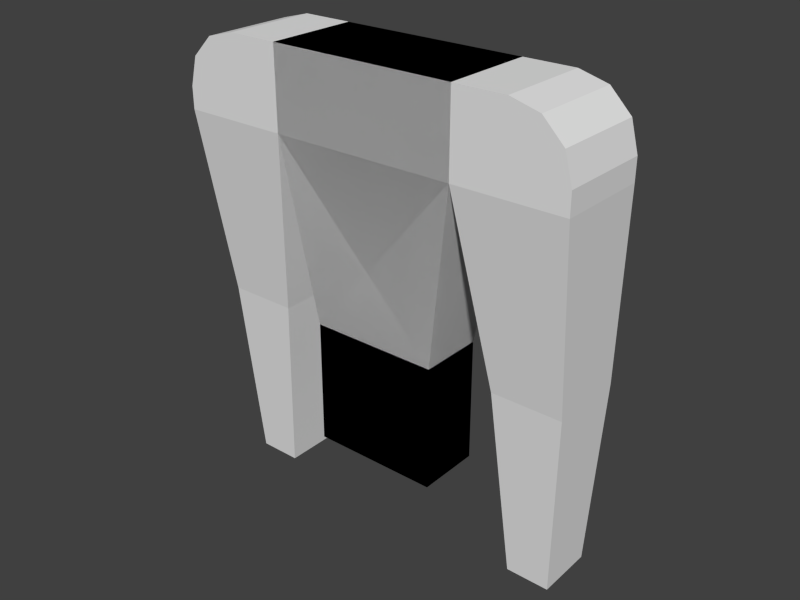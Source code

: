 # Source: VirtualInMoov.blend  (saved by Blender 3.5.10; exported with 4.5.12 LTS)
import bpy
from mathutils import Matrix  # noqa: F401  (used for matrix-valued properties, if any)

bpy.ops.wm.read_factory_settings(use_empty=True)
scene = bpy.context.scene
scene.name = 'Scene'

# ---- collections
col_collection_1 = bpy.data.collections.new('Collection 1'); scene.collection.children.link(col_collection_1)

# ---- world
world_world = bpy.data.worlds.new('World'); scene.world = world_world
world_world.color = (0.05088, 0.05088, 0.05088)
world_world.use_sun_shadow = False
world_world.sun_shadow_jitter_overblur = 0.0
world_world.cycles.sampling_method = 'MANUAL'
world_world.cycles.sample_map_resolution = 256

# ---- meshes
me_cube = bpy.data.meshes.new('Cube')
me_cube.from_pydata([(0.3189, -0.1598, 0.4784), (-0.5974, -0.08936, 1.059), (0.3189, 0.1598, 0.4784), (-0.946, -0.08936, 1.059), (-0.3189, -0.1598, 0.4784), (-0.946, 0.2936, 1.059), (-0.3189, 0.1598, 0.4784), (-0.5974, 0.2936, 1.059), (-0.3189, -0.1598, 1.097), (-0.4589, -0.2299, 2.393), (-0.3189, 0.1598, 1.097), (-0.4589, 0.2299, 2.393), (0.3189, -0.1598, 1.097), (0.4589, -0.2299, 2.393), (0.3189, 0.1598, 1.097), (0.4589, 0.2299, 2.393), (-0.4585, -0.2297, 2.0), (-0.4585, 0.2297, 2.0), (0.4585, 0.2297, 2.0), (0.4585, -0.2297, 2.0), (-0.9947, -0.2297, 2.0), (-0.9947, 0.2297, 2.0), (-0.6803, -0.01791, 0.1105), (-0.6803, 0.2721, 0.1105), (-0.8959, -0.01791, 0.1105), (-0.8959, 0.2721, 0.1105), (-0.7109, -0.2299, 2.393), (-0.9949, -0.2298, 2.108), (-0.853, -0.2299, 2.355), (-0.9569, -0.2298, 2.251), (-0.9949, 0.2298, 2.108), (-0.7109, 0.2299, 2.393), (-0.9569, 0.2298, 2.251), (-0.853, 0.2299, 2.355)], [], [(12, 8, 4, 0), (17, 16, 1, 7), (14, 12, 0, 2), (20, 21, 5, 3), (6, 2, 0, 4), (8, 10, 6, 4), (11, 17, 21, 30, 32, 33, 31), (17, 11, 15, 18), (18, 15, 13, 19), (19, 13, 9, 16), (10, 14, 2, 6), (15, 11, 9, 13), (12, 19, 16, 8), (14, 18, 19, 12), (10, 17, 18, 14), (8, 16, 17, 10), (9, 11, 31, 26), (20, 27, 30, 21), (5, 7, 23, 25), (23, 22, 24, 25), (1, 3, 24, 22), (3, 5, 25, 24), (7, 1, 22, 23), (16, 20, 3, 1), (21, 17, 7, 5), (26, 31, 33, 28), (28, 33, 32, 29), (29, 32, 30, 27), (16, 9, 26, 28, 29, 27, 20)])
_uv = me_cube.uv_layers.new(name='UVMap')
_uv.uv.foreach_set('vector', [0.375, 0.75, 0.375, 1.0, 0.375, 1.0, 0.375, 0.75, 0.5, 0.25, 0.5, 0.0, 0.5, 0.0, 0.5, 0.25, 0.375, 0.5, 0.375, 0.75, 0.375, 0.75, 0.375, 0.5, 0.5, 0.0, 0.5, 0.25, 0.5, 0.25, 0.5, 0.0, 0.125, 0.5, 0.375, 0.5, 0.375, 0.75, 0.125, 0.75, 0.375, 0.0, 0.375, 0.25, 0.375, 0.25, 0.375, 0.0, 0.625, 0.25, 0.5, 0.25, 0.5, 0.25, 0.5346, 0.25, 0.5798, 0.25, 0.6129, 0.25, 0.625, 0.25, 0.5, 0.25, 0.625, 0.25, 0.625, 0.5, 0.5, 0.5, 0.5, 0.5, 0.625, 0.5, 0.625, 0.75, 0.5, 0.75, 0.5, 0.75, 0.625, 0.75, 0.625, 1.0, 0.5, 1.0, 0.375, 0.25, 0.375, 0.5, 0.375, 0.5, 0.375, 0.25, 0.625, 0.5, 0.875, 0.5, 0.875, 0.75, 0.625, 0.75, 0.375, 0.75, 0.5, 0.75, 0.5, 1.0, 0.375, 1.0, 0.375, 0.5, 0.5, 0.5, 0.5, 0.75, 0.375, 0.75, 0.375, 0.25, 0.5, 0.25, 0.5, 0.5, 0.375, 0.5, 0.375, 0.0, 0.5, 0.0, 0.5, 0.25, 0.375, 0.25, 0.875, 0.75, 0.875, 0.5, 0.875, 0.5, 0.875, 0.75, 0.5, 0.0, 0.5346, 0.0, 0.5346, 0.25, 0.5, 0.25, 0.5, 0.25, 0.5, 0.25, 0.5, 0.25, 0.5, 0.25, 0.5, 0.25, 0.5, 0.0, 0.5, 0.0, 0.5, 0.25, 0.5, 1.0, 0.5, 1.0, 0.5, 1.0, 0.5, 1.0, 0.5, 0.0, 0.5, 0.25, 0.5, 0.25, 0.5, 0.0, 0.5, 0.25, 0.5, 0.0, 0.5, 0.0, 0.5, 0.25, 0.5, 1.0, 0.5, 1.0, 0.5, 1.0, 0.5, 1.0, 0.5, 0.25, 0.5, 0.25, 0.5, 0.25, 0.5, 0.25, 0.875, 0.75, 0.875, 0.5, 0.875, 0.5, 0.875, 0.75, 0.625, 1.153e-05, 0.625, 0.25, 0.5798, 0.25, 0.5798, 0.0, 0.5798, 0.0, 0.5798, 0.25, 0.5346, 0.25, 0.5346, 0.0, 0.5, 1.0, 0.625, 1.0, 0.625, 1.0, 0.6129, 1.0, 0.5798, 1.0, 0.5346, 1.0, 0.5, 1.0])
me_cube.update()
arm_armature = bpy.data.armatures.new('Armature')  # bones are not reproduced

# ---- objects
ob_carcass = bpy.data.objects.new('carcass', me_cube)
ob_armature = bpy.data.objects.new('Armature', arm_armature)

# ---- transforms, parenting, visibility, modifiers, constraints
ob_carcass.location = (0.0, 0.0, 0.0)
_m = ob_carcass.modifiers.new('Mirror', 'MIRROR')
ob_armature.location = (0.0, 0.0, 2.311)
ob_armature.show_in_front = True
ob_armature.lineart.crease_threshold = 0.0

# ---- collection membership
scene.collection.objects.link(ob_carcass)
col_collection_1.objects.link(ob_armature)

# ---- scene / render settings (as saved in the file)
scene.frame_start = 1; scene.frame_end = 360; scene.frame_set(3)
scene.render.engine = 'BLENDER_EEVEE_NEXT'
scene.render.image_settings.compression = 56
scene.render.resolution_x = 960
scene.render.resolution_y = 720
scene.render.pixel_aspect_x = 4.0
scene.render.pixel_aspect_y = 3.0
scene.render.dither_intensity = 0.0
scene.cycles.use_denoising = False
scene.cycles.samples = 10
scene.cycles.sampling_pattern = 'TABULATED_SOBOL'
scene.cycles.light_sampling_threshold = 0.0
scene.cycles.use_adaptive_sampling = False
scene.cycles.use_light_tree = False
scene.cycles.blur_glossy = 0.0
scene.cycles.pixel_filter_type = 'GAUSSIAN'
scene.cycles.sample_clamp_indirect = 0.0
scene.view_settings.view_transform = 'Standard'
bpy.context.view_layer.update()

# ---- added for rendering (the .blend has no active camera and no usable light): camera, sun
cam_auto = bpy.data.cameras.new('AutoCamera')
cam_auto.lens = 50.0
cam_auto.sensor_width = 36.0
cam_auto.clip_end = 1000.0
ob_auto_camera = bpy.data.objects.new('AutoCamera', cam_auto)
scene.collection.objects.link(ob_auto_camera)
ob_auto_camera.location = (2.84298, -3.37973, 3.52601)
ob_auto_camera.rotation_euler = (1.09748, -7.21219e-08, 0.694738)
scene.camera = ob_auto_camera
light_auto_sun = bpy.data.lights.new('AutoSun', 'SUN')
light_auto_sun.energy = 3.0
light_auto_sun.angle = 0.0523599
ob_auto_sun = bpy.data.objects.new('AutoSun', light_auto_sun)
scene.collection.objects.link(ob_auto_sun)
ob_auto_sun.rotation_euler = (0.872665, 0.174533, 0.523599)
bpy.context.view_layer.update()
